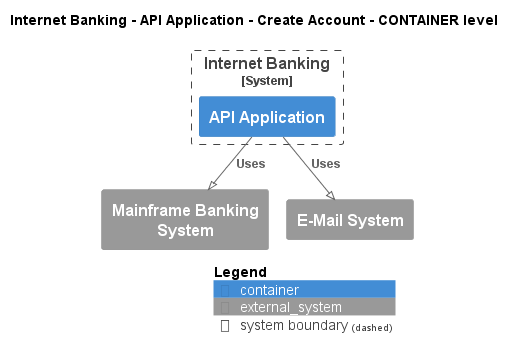

The diagram above was rendered by PlantUML. Its source (embedded in the PNG):
@startuml
!pragma layout smetana
!include ..\..\..\..\..\..\.c4s\C4_Container.puml

AddElementTag("state:new", $bgColor=green, $fontColor=#ffffff, $borderColor=green, $shadowing="False")
AddElementTag("state:changed", $bgColor=orange, $fontColor=#ffffff, $borderColor=orange, $shadowing="False")
AddElementTag("state:removed", $bgColor=red, $fontColor=#ffffff, $borderColor=red, $shadowing="False")

AddRelTag("state:new", $textColor=green, $lineColor=green)
AddRelTag("state:changed", $textColor=orange, $lineColor=orange)
AddRelTag("state:removed", $textColor=red, $lineColor=red)

SHOW_PERSON_PORTRAIT()
LAYOUT_TOP_DOWN()

skinparam linetype polyline

title Internet Banking - API Application - Create Account - CONTAINER level


System_Boundary(BigBankPlc.SoftwareSystems.InternetBanking, "Internet Banking") {
    Container(BigBankPlc.SoftwareSystems.InternetBanking.Containers.APIApplication, "API Application", "", "")
}
System_Ext(BigBankPlc.SoftwareSystems.MainframeBankingSystem, "Mainframe Banking System", "")
System_Ext(BigBankPlc.SoftwareSystems.EMailSystem, "E-Mail System", "")

Rel(BigBankPlc.SoftwareSystems.InternetBanking.Containers.APIApplication, BigBankPlc.SoftwareSystems.MainframeBankingSystem, "Uses")
Rel(BigBankPlc.SoftwareSystems.InternetBanking.Containers.APIApplication, BigBankPlc.SoftwareSystems.EMailSystem, "Uses")


SHOW_LEGEND()
@enduml